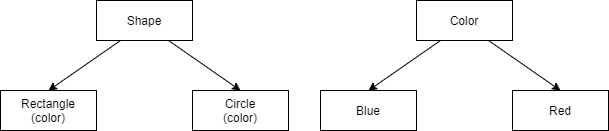

The diagram above was exported from draw.io. Its source (the exported page's mxGraphModel, read from the mxfile embedded in the PNG):
<mxGraphModel dx="1102" dy="533" grid="1" gridSize="10" guides="1" tooltips="1" connect="1" arrows="1" fold="1" page="1" pageScale="1" pageWidth="827" pageHeight="1169" math="0" shadow="0">
  <root>
    <mxCell id="0" />
    <mxCell id="1" parent="0" />
    <mxCell id="avpaxD1xVdvauA0WZxJ4-8" value="Shape" style="rounded=0;whiteSpace=wrap;html=1;" vertex="1" parent="1">
      <mxGeometry x="136" y="20" width="96" height="40" as="geometry" />
    </mxCell>
    <mxCell id="avpaxD1xVdvauA0WZxJ4-9" value="Rectangle&lt;br&gt;(color)" style="rounded=0;whiteSpace=wrap;html=1;" vertex="1" parent="1">
      <mxGeometry x="40" y="110" width="96" height="40" as="geometry" />
    </mxCell>
    <mxCell id="avpaxD1xVdvauA0WZxJ4-10" value="Circle&lt;br&gt;(color)" style="rounded=0;whiteSpace=wrap;html=1;" vertex="1" parent="1">
      <mxGeometry x="232" y="110" width="96" height="40" as="geometry" />
    </mxCell>
    <mxCell id="avpaxD1xVdvauA0WZxJ4-14" value="" style="endArrow=classic;html=1;exitX=0.25;exitY=1;exitDx=0;exitDy=0;entryX=0.5;entryY=0;entryDx=0;entryDy=0;" edge="1" parent="1" source="avpaxD1xVdvauA0WZxJ4-8" target="avpaxD1xVdvauA0WZxJ4-9">
      <mxGeometry width="50" height="50" relative="1" as="geometry">
        <mxPoint x="150" y="170" as="sourcePoint" />
        <mxPoint x="200" y="120" as="targetPoint" />
      </mxGeometry>
    </mxCell>
    <mxCell id="avpaxD1xVdvauA0WZxJ4-17" value="" style="endArrow=classic;html=1;exitX=0.75;exitY=1;exitDx=0;exitDy=0;entryX=0.5;entryY=0;entryDx=0;entryDy=0;" edge="1" parent="1" source="avpaxD1xVdvauA0WZxJ4-8" target="avpaxD1xVdvauA0WZxJ4-10">
      <mxGeometry width="50" height="50" relative="1" as="geometry">
        <mxPoint x="160" y="310" as="sourcePoint" />
        <mxPoint x="210" y="260" as="targetPoint" />
      </mxGeometry>
    </mxCell>
    <mxCell id="avpaxD1xVdvauA0WZxJ4-19" value="Color" style="rounded=0;whiteSpace=wrap;html=1;" vertex="1" parent="1">
      <mxGeometry x="456" y="20" width="96" height="40" as="geometry" />
    </mxCell>
    <mxCell id="avpaxD1xVdvauA0WZxJ4-20" value="Blue" style="rounded=0;whiteSpace=wrap;html=1;" vertex="1" parent="1">
      <mxGeometry x="360" y="110" width="96" height="40" as="geometry" />
    </mxCell>
    <mxCell id="avpaxD1xVdvauA0WZxJ4-21" value="Red" style="rounded=0;whiteSpace=wrap;html=1;" vertex="1" parent="1">
      <mxGeometry x="552" y="110" width="96" height="40" as="geometry" />
    </mxCell>
    <mxCell id="avpaxD1xVdvauA0WZxJ4-22" value="" style="endArrow=classic;html=1;exitX=0.25;exitY=1;exitDx=0;exitDy=0;entryX=0.5;entryY=0;entryDx=0;entryDy=0;" edge="1" parent="1" source="avpaxD1xVdvauA0WZxJ4-19" target="avpaxD1xVdvauA0WZxJ4-20">
      <mxGeometry width="50" height="50" relative="1" as="geometry">
        <mxPoint x="470" y="170" as="sourcePoint" />
        <mxPoint x="520" y="120" as="targetPoint" />
      </mxGeometry>
    </mxCell>
    <mxCell id="avpaxD1xVdvauA0WZxJ4-23" value="" style="endArrow=classic;html=1;exitX=0.75;exitY=1;exitDx=0;exitDy=0;entryX=0.5;entryY=0;entryDx=0;entryDy=0;" edge="1" parent="1" source="avpaxD1xVdvauA0WZxJ4-19" target="avpaxD1xVdvauA0WZxJ4-21">
      <mxGeometry width="50" height="50" relative="1" as="geometry">
        <mxPoint x="480" y="310" as="sourcePoint" />
        <mxPoint x="530" y="260" as="targetPoint" />
      </mxGeometry>
    </mxCell>
  </root>
</mxGraphModel>